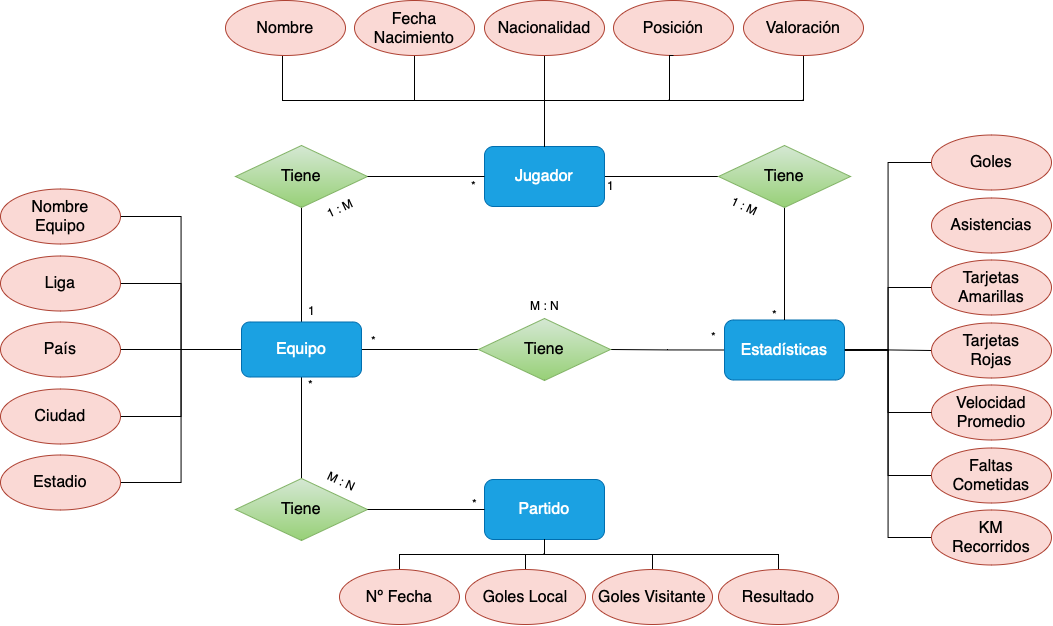

The diagram above was exported from draw.io. Its source (the exported page's mxGraphModel, read from the mxfile embedded in the PNG):
<mxGraphModel dx="2266" dy="1427" grid="0" gridSize="10" guides="1" tooltips="0" connect="1" arrows="1" fold="1" page="0" pageScale="1" pageWidth="850" pageHeight="1100" math="0" shadow="0">
  <root>
    <mxCell id="0" />
    <mxCell id="1" parent="0" />
    <mxCell id="6Knyvt8nRKG_DM-GFU_w-52" style="edgeStyle=orthogonalEdgeStyle;rounded=0;orthogonalLoop=1;jettySize=auto;html=1;exitX=1;exitY=0.5;exitDx=0;exitDy=0;entryX=0;entryY=0.5;entryDx=0;entryDy=0;endArrow=none;endFill=0;" parent="1" source="6Knyvt8nRKG_DM-GFU_w-3" target="6Knyvt8nRKG_DM-GFU_w-51" edge="1">
      <mxGeometry relative="1" as="geometry" />
    </mxCell>
    <mxCell id="6Knyvt8nRKG_DM-GFU_w-77" style="edgeStyle=orthogonalEdgeStyle;rounded=0;orthogonalLoop=1;jettySize=auto;html=1;exitX=0;exitY=0.5;exitDx=0;exitDy=0;entryX=1;entryY=0.5;entryDx=0;entryDy=0;endArrow=none;endFill=0;" parent="1" source="6Knyvt8nRKG_DM-GFU_w-12" target="6Knyvt8nRKG_DM-GFU_w-76" edge="1">
      <mxGeometry relative="1" as="geometry" />
    </mxCell>
    <mxCell id="6Knyvt8nRKG_DM-GFU_w-3" value="Jugador" style="rounded=1;whiteSpace=wrap;html=1;fontSize=16;fillColor=#1ba1e2;strokeColor=#006EAF;fontColor=#ffffff;" parent="1" vertex="1">
      <mxGeometry x="55" y="-87" width="120" height="60" as="geometry" />
    </mxCell>
    <mxCell id="6Knyvt8nRKG_DM-GFU_w-9" style="edgeStyle=orthogonalEdgeStyle;rounded=0;orthogonalLoop=1;jettySize=auto;html=1;endArrow=none;endFill=0;entryX=0.5;entryY=0;entryDx=0;entryDy=0;exitX=0.5;exitY=0;exitDx=0;exitDy=0;" parent="1" source="6Knyvt8nRKG_DM-GFU_w-4" target="6Knyvt8nRKG_DM-GFU_w-3" edge="1">
      <mxGeometry relative="1" as="geometry">
        <Array as="points">
          <mxPoint x="-15" y="-133" />
          <mxPoint x="115" y="-133" />
        </Array>
      </mxGeometry>
    </mxCell>
    <mxCell id="6Knyvt8nRKG_DM-GFU_w-4" value="Fecha Nacimiento" style="ellipse;whiteSpace=wrap;html=1;fontSize=16;fillColor=#fad9d5;strokeColor=#ae4132;fontColor=#000000;direction=west;flipV=0;flipH=1;" parent="1" vertex="1">
      <mxGeometry x="-75" y="-233" width="120" height="55" as="geometry" />
    </mxCell>
    <mxCell id="6Knyvt8nRKG_DM-GFU_w-8" style="edgeStyle=orthogonalEdgeStyle;rounded=0;orthogonalLoop=1;jettySize=auto;html=1;endArrow=none;endFill=0;exitX=0.5;exitY=0;exitDx=0;exitDy=0;" parent="1" source="6Knyvt8nRKG_DM-GFU_w-5" target="6Knyvt8nRKG_DM-GFU_w-3" edge="1">
      <mxGeometry relative="1" as="geometry">
        <Array as="points">
          <mxPoint x="-147" y="-178" />
          <mxPoint x="-147" y="-133" />
          <mxPoint x="115" y="-133" />
        </Array>
      </mxGeometry>
    </mxCell>
    <mxCell id="6Knyvt8nRKG_DM-GFU_w-5" value="Nombre" style="ellipse;whiteSpace=wrap;html=1;fontSize=16;fillColor=#fad9d5;strokeColor=#ae4132;fontColor=#000000;direction=west;flipV=0;flipH=1;" parent="1" vertex="1">
      <mxGeometry x="-204" y="-233" width="120" height="55" as="geometry" />
    </mxCell>
    <mxCell id="6Knyvt8nRKG_DM-GFU_w-6" value="Posición" style="ellipse;whiteSpace=wrap;html=1;fontSize=16;fillColor=#fad9d5;strokeColor=#ae4132;fontColor=#000000;direction=west;flipV=0;flipH=1;" parent="1" vertex="1">
      <mxGeometry x="184" y="-233" width="120" height="55" as="geometry" />
    </mxCell>
    <mxCell id="6Knyvt8nRKG_DM-GFU_w-10" style="edgeStyle=orthogonalEdgeStyle;rounded=0;orthogonalLoop=1;jettySize=auto;html=1;endArrow=none;endFill=0;entryX=0.5;entryY=0;entryDx=0;entryDy=0;exitX=0.5;exitY=0;exitDx=0;exitDy=0;" parent="1" source="6Knyvt8nRKG_DM-GFU_w-7" target="6Knyvt8nRKG_DM-GFU_w-3" edge="1">
      <mxGeometry relative="1" as="geometry">
        <Array as="points">
          <mxPoint x="115" y="-158" />
          <mxPoint x="115" y="-158" />
        </Array>
      </mxGeometry>
    </mxCell>
    <mxCell id="6Knyvt8nRKG_DM-GFU_w-7" value="Nacionalidad" style="ellipse;whiteSpace=wrap;html=1;fontSize=16;fillColor=#fad9d5;strokeColor=#ae4132;fontColor=#000000;direction=west;flipV=0;flipH=1;" parent="1" vertex="1">
      <mxGeometry x="55" y="-233" width="120" height="55" as="geometry" />
    </mxCell>
    <mxCell id="6Knyvt8nRKG_DM-GFU_w-11" style="edgeStyle=orthogonalEdgeStyle;rounded=0;orthogonalLoop=1;jettySize=auto;html=1;entryX=0.5;entryY=0;entryDx=0;entryDy=0;endArrow=none;endFill=0;exitX=0.5;exitY=0;exitDx=0;exitDy=0;" parent="1" source="6Knyvt8nRKG_DM-GFU_w-6" target="6Knyvt8nRKG_DM-GFU_w-3" edge="1">
      <mxGeometry relative="1" as="geometry">
        <mxPoint x="238" y="-168" as="sourcePoint" />
        <mxPoint x="304" y="-121" as="targetPoint" />
        <Array as="points">
          <mxPoint x="240" y="-178" />
          <mxPoint x="240" y="-133" />
          <mxPoint x="115" y="-133" />
        </Array>
      </mxGeometry>
    </mxCell>
    <mxCell id="afH8MAGuOTvlSToIJmcW-3" style="edgeStyle=orthogonalEdgeStyle;rounded=0;orthogonalLoop=1;jettySize=auto;html=1;entryX=0;entryY=0.5;entryDx=0;entryDy=0;endArrow=none;endFill=0;" parent="1" source="6Knyvt8nRKG_DM-GFU_w-12" target="6Knyvt8nRKG_DM-GFU_w-16" edge="1">
      <mxGeometry relative="1" as="geometry" />
    </mxCell>
    <mxCell id="afH8MAGuOTvlSToIJmcW-5" style="edgeStyle=orthogonalEdgeStyle;rounded=0;orthogonalLoop=1;jettySize=auto;html=1;entryX=0;entryY=0.5;entryDx=0;entryDy=0;endArrow=none;endFill=0;" parent="1" source="6Knyvt8nRKG_DM-GFU_w-12" target="6Knyvt8nRKG_DM-GFU_w-14" edge="1">
      <mxGeometry relative="1" as="geometry" />
    </mxCell>
    <mxCell id="afH8MAGuOTvlSToIJmcW-6" style="edgeStyle=orthogonalEdgeStyle;rounded=0;orthogonalLoop=1;jettySize=auto;html=1;entryX=0;entryY=0.5;entryDx=0;entryDy=0;endArrow=none;endFill=0;" parent="1" source="6Knyvt8nRKG_DM-GFU_w-12" target="6Knyvt8nRKG_DM-GFU_w-17" edge="1">
      <mxGeometry relative="1" as="geometry" />
    </mxCell>
    <mxCell id="afH8MAGuOTvlSToIJmcW-7" style="edgeStyle=orthogonalEdgeStyle;rounded=0;orthogonalLoop=1;jettySize=auto;html=1;entryX=0;entryY=0.5;entryDx=0;entryDy=0;endArrow=none;endFill=0;" parent="1" source="6Knyvt8nRKG_DM-GFU_w-12" target="afH8MAGuOTvlSToIJmcW-1" edge="1">
      <mxGeometry relative="1" as="geometry" />
    </mxCell>
    <mxCell id="afH8MAGuOTvlSToIJmcW-8" style="edgeStyle=orthogonalEdgeStyle;rounded=0;orthogonalLoop=1;jettySize=auto;html=1;entryX=0;entryY=0.5;entryDx=0;entryDy=0;endArrow=none;endFill=0;" parent="1" source="6Knyvt8nRKG_DM-GFU_w-12" target="afH8MAGuOTvlSToIJmcW-2" edge="1">
      <mxGeometry relative="1" as="geometry" />
    </mxCell>
    <mxCell id="6Knyvt8nRKG_DM-GFU_w-12" value="Estadísticas" style="rounded=1;whiteSpace=wrap;html=1;fontSize=16;fillColor=#1ba1e2;strokeColor=#006EAF;fontColor=#ffffff;" parent="1" vertex="1">
      <mxGeometry x="295" y="86.5" width="120" height="60" as="geometry" />
    </mxCell>
    <mxCell id="6Knyvt8nRKG_DM-GFU_w-14" value="Tarjetas Amarillas" style="ellipse;whiteSpace=wrap;html=1;fontSize=16;fillColor=#fad9d5;strokeColor=#ae4132;fontColor=#000000;" parent="1" vertex="1">
      <mxGeometry x="502" y="26.5" width="120" height="55" as="geometry" />
    </mxCell>
    <mxCell id="6Knyvt8nRKG_DM-GFU_w-16" value="Tarjetas&lt;br&gt;Rojas" style="ellipse;whiteSpace=wrap;html=1;fontSize=16;fillColor=#fad9d5;strokeColor=#ae4132;fontColor=#000000;" parent="1" vertex="1">
      <mxGeometry x="502" y="89.5" width="120" height="55" as="geometry" />
    </mxCell>
    <mxCell id="6Knyvt8nRKG_DM-GFU_w-17" value="Goles" style="ellipse;whiteSpace=wrap;html=1;fontSize=16;fillColor=#fad9d5;strokeColor=#ae4132;fontColor=#000000;" parent="1" vertex="1">
      <mxGeometry x="502" y="-98.5" width="120" height="55" as="geometry" />
    </mxCell>
    <mxCell id="6Knyvt8nRKG_DM-GFU_w-19" value="Asistencias" style="ellipse;whiteSpace=wrap;html=1;fontSize=16;fillColor=#fad9d5;strokeColor=#ae4132;fontColor=#000000;" parent="1" vertex="1">
      <mxGeometry x="502" y="-35.5" width="120" height="55" as="geometry" />
    </mxCell>
    <mxCell id="6Knyvt8nRKG_DM-GFU_w-26" value="Velocidad Promedio" style="ellipse;whiteSpace=wrap;html=1;fontSize=16;fillColor=#fad9d5;strokeColor=#ae4132;fontColor=#000000;" parent="1" vertex="1">
      <mxGeometry x="502" y="151.5" width="120" height="55" as="geometry" />
    </mxCell>
    <mxCell id="6Knyvt8nRKG_DM-GFU_w-40" style="edgeStyle=orthogonalEdgeStyle;rounded=0;orthogonalLoop=1;jettySize=auto;html=1;entryX=1;entryY=0.5;entryDx=0;entryDy=0;endArrow=none;endFill=0;" parent="1" source="6Knyvt8nRKG_DM-GFU_w-28" target="6Knyvt8nRKG_DM-GFU_w-34" edge="1">
      <mxGeometry relative="1" as="geometry" />
    </mxCell>
    <mxCell id="6Knyvt8nRKG_DM-GFU_w-41" style="edgeStyle=orthogonalEdgeStyle;rounded=0;orthogonalLoop=1;jettySize=auto;html=1;exitX=0;exitY=0.5;exitDx=0;exitDy=0;entryX=1;entryY=0.5;entryDx=0;entryDy=0;endArrow=none;endFill=0;" parent="1" source="6Knyvt8nRKG_DM-GFU_w-28" target="6Knyvt8nRKG_DM-GFU_w-30" edge="1">
      <mxGeometry relative="1" as="geometry" />
    </mxCell>
    <mxCell id="6Knyvt8nRKG_DM-GFU_w-42" style="edgeStyle=orthogonalEdgeStyle;rounded=0;orthogonalLoop=1;jettySize=auto;html=1;entryX=1;entryY=0.5;entryDx=0;entryDy=0;endArrow=none;endFill=0;" parent="1" source="6Knyvt8nRKG_DM-GFU_w-28" target="6Knyvt8nRKG_DM-GFU_w-32" edge="1">
      <mxGeometry relative="1" as="geometry" />
    </mxCell>
    <mxCell id="6Knyvt8nRKG_DM-GFU_w-44" style="edgeStyle=orthogonalEdgeStyle;rounded=0;orthogonalLoop=1;jettySize=auto;html=1;exitX=0.5;exitY=0;exitDx=0;exitDy=0;entryX=0.5;entryY=1;entryDx=0;entryDy=0;endArrow=none;endFill=0;" parent="1" source="6Knyvt8nRKG_DM-GFU_w-28" target="6Knyvt8nRKG_DM-GFU_w-43" edge="1">
      <mxGeometry relative="1" as="geometry" />
    </mxCell>
    <mxCell id="6Knyvt8nRKG_DM-GFU_w-57" style="edgeStyle=orthogonalEdgeStyle;rounded=0;orthogonalLoop=1;jettySize=auto;html=1;entryX=0.5;entryY=0;entryDx=0;entryDy=0;endArrow=none;endFill=0;" parent="1" source="6Knyvt8nRKG_DM-GFU_w-28" target="6Knyvt8nRKG_DM-GFU_w-50" edge="1">
      <mxGeometry relative="1" as="geometry" />
    </mxCell>
    <mxCell id="afH8MAGuOTvlSToIJmcW-11" style="edgeStyle=orthogonalEdgeStyle;rounded=0;orthogonalLoop=1;jettySize=auto;html=1;entryX=1;entryY=0.5;entryDx=0;entryDy=0;endArrow=none;endFill=0;" parent="1" source="6Knyvt8nRKG_DM-GFU_w-28" target="afH8MAGuOTvlSToIJmcW-9" edge="1">
      <mxGeometry relative="1" as="geometry" />
    </mxCell>
    <mxCell id="afH8MAGuOTvlSToIJmcW-12" style="edgeStyle=orthogonalEdgeStyle;rounded=0;orthogonalLoop=1;jettySize=auto;html=1;entryX=1;entryY=0.5;entryDx=0;entryDy=0;endArrow=none;endFill=0;" parent="1" source="6Knyvt8nRKG_DM-GFU_w-28" target="afH8MAGuOTvlSToIJmcW-10" edge="1">
      <mxGeometry relative="1" as="geometry" />
    </mxCell>
    <mxCell id="r9RXMRR19qplYvRijqnE-1" style="edgeStyle=orthogonalEdgeStyle;rounded=0;orthogonalLoop=1;jettySize=auto;html=1;entryX=0;entryY=0.5;entryDx=0;entryDy=0;endArrow=none;endFill=0;" edge="1" parent="1" source="6Knyvt8nRKG_DM-GFU_w-28" target="6Knyvt8nRKG_DM-GFU_w-76">
      <mxGeometry relative="1" as="geometry" />
    </mxCell>
    <mxCell id="6Knyvt8nRKG_DM-GFU_w-28" value="Equipo" style="rounded=1;whiteSpace=wrap;html=1;fontSize=16;fillColor=#1ba1e2;strokeColor=#006EAF;fontColor=#ffffff;" parent="1" vertex="1">
      <mxGeometry x="-188" y="88.5" width="120" height="55" as="geometry" />
    </mxCell>
    <mxCell id="6Knyvt8nRKG_DM-GFU_w-30" value="Nombre&lt;br&gt;Equipo" style="ellipse;whiteSpace=wrap;html=1;fontSize=16;fillColor=#fad9d5;strokeColor=#ae4132;fontColor=#000000;" parent="1" vertex="1">
      <mxGeometry x="-429" y="-44.5" width="120" height="55" as="geometry" />
    </mxCell>
    <mxCell id="6Knyvt8nRKG_DM-GFU_w-32" value="País" style="ellipse;whiteSpace=wrap;html=1;fontSize=16;fillColor=#fad9d5;strokeColor=#ae4132;fontColor=#000000;" parent="1" vertex="1">
      <mxGeometry x="-429" y="88.5" width="120" height="55" as="geometry" />
    </mxCell>
    <mxCell id="6Knyvt8nRKG_DM-GFU_w-34" value="Liga" style="ellipse;whiteSpace=wrap;html=1;fontSize=16;fillColor=#fad9d5;strokeColor=#ae4132;fontColor=#000000;" parent="1" vertex="1">
      <mxGeometry x="-429" y="22.5" width="120" height="55" as="geometry" />
    </mxCell>
    <mxCell id="6Knyvt8nRKG_DM-GFU_w-36" value="Partido" style="rounded=1;whiteSpace=wrap;html=1;fontSize=16;fillColor=#1ba1e2;strokeColor=#006EAF;fontColor=#ffffff;" parent="1" vertex="1">
      <mxGeometry x="55" y="246" width="120" height="60" as="geometry" />
    </mxCell>
    <mxCell id="6Knyvt8nRKG_DM-GFU_w-86" style="edgeStyle=orthogonalEdgeStyle;rounded=0;orthogonalLoop=1;jettySize=auto;html=1;entryX=0.5;entryY=1;entryDx=0;entryDy=0;exitX=0.5;exitY=0;exitDx=0;exitDy=0;endArrow=none;endFill=0;" parent="1" source="6Knyvt8nRKG_DM-GFU_w-37" target="6Knyvt8nRKG_DM-GFU_w-36" edge="1">
      <mxGeometry relative="1" as="geometry">
        <Array as="points">
          <mxPoint x="-30" y="321" />
          <mxPoint x="115" y="321" />
        </Array>
      </mxGeometry>
    </mxCell>
    <mxCell id="6Knyvt8nRKG_DM-GFU_w-37" value="Nº Fecha" style="ellipse;whiteSpace=wrap;html=1;fontSize=16;fillColor=#fad9d5;strokeColor=#ae4132;fontColor=#000000;" parent="1" vertex="1">
      <mxGeometry x="-90" y="336" width="120" height="55" as="geometry" />
    </mxCell>
    <mxCell id="6Knyvt8nRKG_DM-GFU_w-87" style="edgeStyle=orthogonalEdgeStyle;rounded=0;orthogonalLoop=1;jettySize=auto;html=1;entryX=0.5;entryY=1;entryDx=0;entryDy=0;exitX=0.5;exitY=0;exitDx=0;exitDy=0;endArrow=none;endFill=0;" parent="1" source="6Knyvt8nRKG_DM-GFU_w-38" target="6Knyvt8nRKG_DM-GFU_w-36" edge="1">
      <mxGeometry relative="1" as="geometry">
        <Array as="points">
          <mxPoint x="349" y="321" />
          <mxPoint x="115" y="321" />
        </Array>
      </mxGeometry>
    </mxCell>
    <mxCell id="6Knyvt8nRKG_DM-GFU_w-38" value="Resultado" style="ellipse;whiteSpace=wrap;html=1;fontSize=16;fillColor=#fad9d5;strokeColor=#ae4132;fontColor=#000000;" parent="1" vertex="1">
      <mxGeometry x="289" y="336" width="120" height="55" as="geometry" />
    </mxCell>
    <mxCell id="6Knyvt8nRKG_DM-GFU_w-85" style="edgeStyle=orthogonalEdgeStyle;rounded=0;orthogonalLoop=1;jettySize=auto;html=1;entryX=0.5;entryY=1;entryDx=0;entryDy=0;endArrow=none;endFill=0;exitX=0.5;exitY=0;exitDx=0;exitDy=0;" parent="1" source="6Knyvt8nRKG_DM-GFU_w-39" target="6Knyvt8nRKG_DM-GFU_w-36" edge="1">
      <mxGeometry relative="1" as="geometry">
        <Array as="points">
          <mxPoint x="96" y="321" />
          <mxPoint x="115" y="321" />
        </Array>
      </mxGeometry>
    </mxCell>
    <mxCell id="6Knyvt8nRKG_DM-GFU_w-39" value="Goles Local" style="ellipse;whiteSpace=wrap;html=1;fontSize=16;fillColor=#fad9d5;strokeColor=#ae4132;fontColor=#000000;" parent="1" vertex="1">
      <mxGeometry x="36" y="336" width="120" height="55" as="geometry" />
    </mxCell>
    <mxCell id="6Knyvt8nRKG_DM-GFU_w-43" value="Tiene" style="rhombus;whiteSpace=wrap;html=1;fillColor=#d5e8d4;gradientColor=#97d077;strokeColor=#82b366;fontSize=16;fontColor=#000000;" parent="1" vertex="1">
      <mxGeometry x="-194" y="-88" width="132" height="62" as="geometry" />
    </mxCell>
    <mxCell id="6Knyvt8nRKG_DM-GFU_w-45" style="edgeStyle=orthogonalEdgeStyle;rounded=0;orthogonalLoop=1;jettySize=auto;html=1;exitX=1;exitY=0.5;exitDx=0;exitDy=0;entryX=0;entryY=0.5;entryDx=0;entryDy=0;endArrow=none;endFill=0;" parent="1" source="6Knyvt8nRKG_DM-GFU_w-43" target="6Knyvt8nRKG_DM-GFU_w-3" edge="1">
      <mxGeometry relative="1" as="geometry">
        <mxPoint x="-58" y="77" as="sourcePoint" />
        <mxPoint x="30" y="77" as="targetPoint" />
      </mxGeometry>
    </mxCell>
    <mxCell id="6Knyvt8nRKG_DM-GFU_w-46" value="1" style="text;html=1;align=center;verticalAlign=middle;resizable=0;points=[];autosize=1;strokeColor=none;fillColor=none;" parent="1" vertex="1">
      <mxGeometry x="-131" y="64" width="25" height="26" as="geometry" />
    </mxCell>
    <mxCell id="6Knyvt8nRKG_DM-GFU_w-47" value="*" style="text;html=1;align=center;verticalAlign=middle;resizable=0;points=[];autosize=1;strokeColor=none;fillColor=none;" parent="1" vertex="1">
      <mxGeometry x="32" y="-61" width="23" height="26" as="geometry" />
    </mxCell>
    <mxCell id="6Knyvt8nRKG_DM-GFU_w-48" value="1 : M" style="text;html=1;align=center;verticalAlign=middle;resizable=0;points=[];autosize=1;strokeColor=none;fillColor=none;rotation=335;" parent="1" vertex="1">
      <mxGeometry x="-113" y="-38" width="45" height="26" as="geometry" />
    </mxCell>
    <mxCell id="6Knyvt8nRKG_DM-GFU_w-50" value="Tiene" style="rhombus;whiteSpace=wrap;html=1;fillColor=#d5e8d4;gradientColor=#97d077;strokeColor=#82b366;fontSize=16;fontColor=#000000;" parent="1" vertex="1">
      <mxGeometry x="-194" y="245" width="132" height="62" as="geometry" />
    </mxCell>
    <mxCell id="6Knyvt8nRKG_DM-GFU_w-53" style="edgeStyle=orthogonalEdgeStyle;rounded=0;orthogonalLoop=1;jettySize=auto;html=1;exitX=0.5;exitY=1;exitDx=0;exitDy=0;entryX=0.5;entryY=0;entryDx=0;entryDy=0;endArrow=none;endFill=0;" parent="1" source="6Knyvt8nRKG_DM-GFU_w-51" target="6Knyvt8nRKG_DM-GFU_w-12" edge="1">
      <mxGeometry relative="1" as="geometry" />
    </mxCell>
    <mxCell id="6Knyvt8nRKG_DM-GFU_w-51" value="Tiene" style="rhombus;whiteSpace=wrap;html=1;fillColor=#d5e8d4;gradientColor=#97d077;strokeColor=#82b366;fontSize=16;fontColor=#000000;" parent="1" vertex="1">
      <mxGeometry x="289" y="-88" width="132" height="62" as="geometry" />
    </mxCell>
    <mxCell id="6Knyvt8nRKG_DM-GFU_w-55" value="1" style="text;html=1;align=center;verticalAlign=middle;resizable=0;points=[];autosize=1;strokeColor=none;fillColor=none;" parent="1" vertex="1">
      <mxGeometry x="168.5" y="-61" width="25" height="26" as="geometry" />
    </mxCell>
    <mxCell id="6Knyvt8nRKG_DM-GFU_w-56" value="*" style="text;html=1;align=center;verticalAlign=middle;resizable=0;points=[];autosize=1;strokeColor=none;fillColor=none;" parent="1" vertex="1">
      <mxGeometry x="333" y="68" width="23" height="26" as="geometry" />
    </mxCell>
    <mxCell id="6Knyvt8nRKG_DM-GFU_w-58" style="edgeStyle=orthogonalEdgeStyle;rounded=0;orthogonalLoop=1;jettySize=auto;html=1;entryX=1;entryY=0.5;entryDx=0;entryDy=0;endArrow=none;endFill=0;exitX=0;exitY=0.5;exitDx=0;exitDy=0;" parent="1" source="6Knyvt8nRKG_DM-GFU_w-36" target="6Knyvt8nRKG_DM-GFU_w-50" edge="1">
      <mxGeometry relative="1" as="geometry">
        <mxPoint x="-118" y="152" as="sourcePoint" />
        <mxPoint x="-118" y="256" as="targetPoint" />
      </mxGeometry>
    </mxCell>
    <mxCell id="6Knyvt8nRKG_DM-GFU_w-60" value="*" style="text;html=1;align=center;verticalAlign=middle;resizable=0;points=[];autosize=1;strokeColor=none;fillColor=none;" parent="1" vertex="1">
      <mxGeometry x="33" y="257" width="23" height="26" as="geometry" />
    </mxCell>
    <mxCell id="6Knyvt8nRKG_DM-GFU_w-61" value="M : N" style="text;html=1;align=center;verticalAlign=middle;resizable=0;points=[];autosize=1;strokeColor=none;fillColor=none;rotation=25;" parent="1" vertex="1">
      <mxGeometry x="-112" y="234" width="47" height="26" as="geometry" />
    </mxCell>
    <mxCell id="6Knyvt8nRKG_DM-GFU_w-69" value="1 : M" style="text;html=1;align=center;verticalAlign=middle;resizable=0;points=[];autosize=1;strokeColor=none;fillColor=none;rotation=25;" parent="1" vertex="1">
      <mxGeometry x="292" y="-41" width="45" height="26" as="geometry" />
    </mxCell>
    <mxCell id="6Knyvt8nRKG_DM-GFU_w-72" value="*" style="text;html=1;align=center;verticalAlign=middle;resizable=0;points=[];autosize=1;strokeColor=none;fillColor=none;" parent="1" vertex="1">
      <mxGeometry x="-131" y="138" width="23" height="26" as="geometry" />
    </mxCell>
    <mxCell id="6Knyvt8nRKG_DM-GFU_w-76" value="Tiene" style="rhombus;whiteSpace=wrap;html=1;fillColor=#d5e8d4;gradientColor=#97d077;strokeColor=#82b366;fontSize=16;fontColor=#000000;" parent="1" vertex="1">
      <mxGeometry x="49" y="85" width="132" height="62" as="geometry" />
    </mxCell>
    <mxCell id="6Knyvt8nRKG_DM-GFU_w-79" value="*" style="text;html=1;align=center;verticalAlign=middle;resizable=0;points=[];autosize=1;strokeColor=none;fillColor=none;" parent="1" vertex="1">
      <mxGeometry x="272" y="90" width="23" height="26" as="geometry" />
    </mxCell>
    <mxCell id="6Knyvt8nRKG_DM-GFU_w-80" value="*" style="text;html=1;align=center;verticalAlign=middle;resizable=0;points=[];autosize=1;strokeColor=none;fillColor=none;" parent="1" vertex="1">
      <mxGeometry x="-68" y="94" width="23" height="26" as="geometry" />
    </mxCell>
    <mxCell id="6Knyvt8nRKG_DM-GFU_w-84" value="M : N" style="text;html=1;align=center;verticalAlign=middle;resizable=0;points=[];autosize=1;strokeColor=none;fillColor=none;rotation=0;" parent="1" vertex="1">
      <mxGeometry x="91.5" y="59" width="47" height="26" as="geometry" />
    </mxCell>
    <mxCell id="afH8MAGuOTvlSToIJmcW-1" value="Faltas Cometidas" style="ellipse;whiteSpace=wrap;html=1;fontSize=16;fillColor=#fad9d5;strokeColor=#ae4132;fontColor=#000000;" parent="1" vertex="1">
      <mxGeometry x="502" y="214.5" width="120" height="55" as="geometry" />
    </mxCell>
    <mxCell id="afH8MAGuOTvlSToIJmcW-2" value="KM&lt;br&gt;Recorridos" style="ellipse;whiteSpace=wrap;html=1;fontSize=16;fillColor=#fad9d5;strokeColor=#ae4132;fontColor=#000000;" parent="1" vertex="1">
      <mxGeometry x="502" y="276.5" width="120" height="55" as="geometry" />
    </mxCell>
    <mxCell id="afH8MAGuOTvlSToIJmcW-4" style="edgeStyle=orthogonalEdgeStyle;rounded=0;orthogonalLoop=1;jettySize=auto;html=1;entryX=0;entryY=0.5;entryDx=0;entryDy=0;endArrow=none;endFill=0;exitX=1;exitY=0.5;exitDx=0;exitDy=0;" parent="1" source="6Knyvt8nRKG_DM-GFU_w-12" target="6Knyvt8nRKG_DM-GFU_w-26" edge="1">
      <mxGeometry relative="1" as="geometry">
        <mxPoint x="425" y="127" as="sourcePoint" />
        <mxPoint x="512" y="116" as="targetPoint" />
      </mxGeometry>
    </mxCell>
    <mxCell id="afH8MAGuOTvlSToIJmcW-9" value="Ciudad" style="ellipse;whiteSpace=wrap;html=1;fontSize=16;fillColor=#fad9d5;strokeColor=#ae4132;fontColor=#000000;" parent="1" vertex="1">
      <mxGeometry x="-429" y="155.5" width="120" height="55" as="geometry" />
    </mxCell>
    <mxCell id="afH8MAGuOTvlSToIJmcW-10" value="Estadio" style="ellipse;whiteSpace=wrap;html=1;fontSize=16;fillColor=#fad9d5;strokeColor=#ae4132;fontColor=#000000;" parent="1" vertex="1">
      <mxGeometry x="-429" y="221.5" width="120" height="55" as="geometry" />
    </mxCell>
    <mxCell id="afH8MAGuOTvlSToIJmcW-14" style="edgeStyle=orthogonalEdgeStyle;rounded=0;orthogonalLoop=1;jettySize=auto;html=1;entryX=0.5;entryY=0;entryDx=0;entryDy=0;endArrow=none;endFill=0;" parent="1" source="afH8MAGuOTvlSToIJmcW-13" target="6Knyvt8nRKG_DM-GFU_w-3" edge="1">
      <mxGeometry relative="1" as="geometry">
        <Array as="points">
          <mxPoint x="374" y="-133" />
          <mxPoint x="115" y="-133" />
        </Array>
      </mxGeometry>
    </mxCell>
    <mxCell id="afH8MAGuOTvlSToIJmcW-13" value="Valoración" style="ellipse;whiteSpace=wrap;html=1;fontSize=16;fillColor=#fad9d5;strokeColor=#ae4132;fontColor=#000000;direction=west;flipV=0;flipH=1;" parent="1" vertex="1">
      <mxGeometry x="314" y="-233" width="120" height="55" as="geometry" />
    </mxCell>
    <mxCell id="r9RXMRR19qplYvRijqnE-4" style="edgeStyle=orthogonalEdgeStyle;rounded=0;orthogonalLoop=1;jettySize=auto;html=1;entryX=0.5;entryY=1;entryDx=0;entryDy=0;endArrow=none;endFill=0;exitX=0.5;exitY=0;exitDx=0;exitDy=0;" edge="1" parent="1" source="r9RXMRR19qplYvRijqnE-3" target="6Knyvt8nRKG_DM-GFU_w-36">
      <mxGeometry relative="1" as="geometry">
        <Array as="points">
          <mxPoint x="223" y="321" />
          <mxPoint x="115" y="321" />
        </Array>
      </mxGeometry>
    </mxCell>
    <mxCell id="r9RXMRR19qplYvRijqnE-3" value="Goles Visitante" style="ellipse;whiteSpace=wrap;html=1;fontSize=16;fillColor=#fad9d5;strokeColor=#ae4132;fontColor=#000000;" vertex="1" parent="1">
      <mxGeometry x="163" y="336" width="120" height="55" as="geometry" />
    </mxCell>
  </root>
</mxGraphModel>